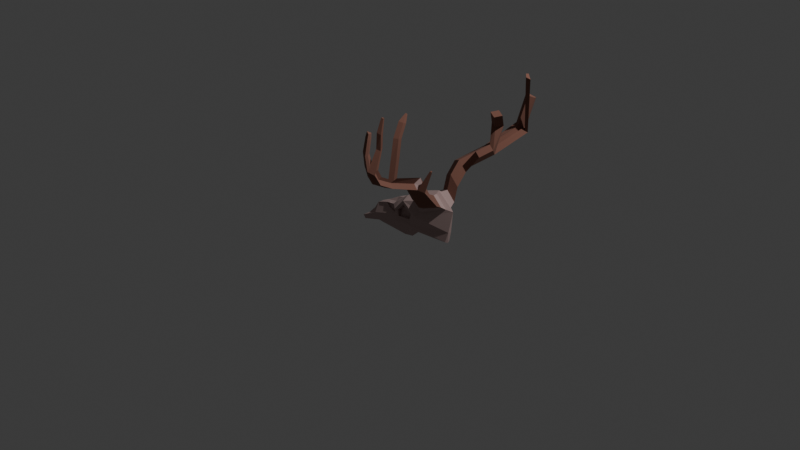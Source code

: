 # Source: deer_skull.blend  (saved by Blender 5.2.45; exported with 4.5.12 LTS)
import bpy
from mathutils import Matrix  # noqa: F401  (used for matrix-valued properties, if any)

bpy.ops.wm.read_factory_settings(use_empty=True)
scene = bpy.context.scene
scene.name = 'Scene'

# ---- collections
col_collection = bpy.data.collections.new('Collection'); scene.collection.children.link(col_collection)

# ---- materials (node trees are filled in below, after node groups)
mat_bone = bpy.data.materials.new('Bone')
mat_antler = bpy.data.materials.new('Antler')

# ---- material node trees
mat_bone.use_nodes = True; mat_bone.node_tree.nodes.clear()
_N = mat_bone.node_tree.nodes; _L = mat_bone.node_tree.links
n0 = _N.new('ShaderNodeBsdfPrincipled'); n0.name = 'Principled BSDF'; n0.location = (-200, 100)
n0.inputs[0].default_value = (0.4635, 0.3283, 0.3126, 1.0)
n0.inputs[2].default_value = 1.0
n0.inputs[10].default_value = 0.005
n1 = _N.new('ShaderNodeOutputMaterial'); n1.name = 'Material Output'; n1.location = (200, 100)
_L.new(n0.outputs[0], n1.inputs[0])
n1.is_active_output = True
mat_antler.use_nodes = True; mat_antler.node_tree.nodes.clear()
_N = mat_antler.node_tree.nodes; _L = mat_antler.node_tree.links
n0 = _N.new('ShaderNodeBsdfPrincipled'); n0.name = 'Principled BSDF'; n0.location = (-200, 100)
n0.inputs[0].default_value = (0.2284, 0.1015, 0.07323, 1.0)
n0.inputs[2].default_value = 1.0
n0.inputs[10].default_value = 0.005
n1 = _N.new('ShaderNodeOutputMaterial'); n1.name = 'Material Output'; n1.location = (200, 100)
_L.new(n0.outputs[0], n1.inputs[0])
n1.is_active_output = True

# ---- world
world_world = bpy.data.worlds.new('World'); scene.world = world_world
world_world.use_nodes = True; world_world.node_tree.nodes.clear()
_N = world_world.node_tree.nodes; _L = world_world.node_tree.links
n0 = _N.new('ShaderNodeOutputWorld'); n0.name = 'World Output'; n0.location = (200, 100)
n1 = _N.new('ShaderNodeBackground'); n1.name = 'Background'; n1.location = (-200, 100)
n1.inputs[0].default_value = (0.05088, 0.05088, 0.05088, 1.0)
_L.new(n1.outputs[0], n0.inputs[0])
n0.is_active_output = True
world_world.color = (0.05088, 0.05088, 0.05088)
world_world.sun_shadow_jitter_overblur = 0.0

# ---- cameras
cam_camera = bpy.data.cameras.new('Camera')
cam_camera.clip_end = 100.0
cam_camera.ortho_scale = 7.314

# ---- lights
light_light = bpy.data.lights.new('Light', 'POINT')
light_light.energy = 1000.0
light_light.shadow_soft_size = 0.1

# ---- meshes
me_icosphere_002 = bpy.data.meshes.new('Icosphere.002')
me_icosphere_002.from_pydata([(-0.4758, 0.0, -1.492), (1.994, -0.1611, -0.8867), (-0.5833, -0.5855, -0.5978), (-2.857, 0.0, -1.255), (-0.5833, 0.5855, -0.5978), (1.994, 0.1611, -0.8867), (-1.458, -0.4032, 0.124), (-1.458, 0.4032, 0.124), (2.032, 0.1688, 0.9184), (0.1002, 0.0, 1.23), (-0.6426, -0.3452, -1.331), (0.4087, -0.309, -0.6727), (0.1156, -0.809, -0.5844), (2.036, 0.0, -0.9733), (0.4087, 0.309, -0.6727), (-1.795, 0.0, -1.363), (-2.373, -0.3482, -1.241), (-0.6426, 0.3452, -1.331), (-2.373, 0.3482, -1.241), (0.1156, 0.809, -0.5844), (2.153, -0.09469, -0.3303), (2.153, 0.09469, -0.3303), (0.3324, -0.9155, -0.3268), (-2.879, -0.155, -0.3354), (-0.9715, -0.6205, -0.2203), (-0.9715, 0.6205, -0.2203), (-2.879, 0.155, -0.3354), (-0.6478, 0.9726, -0.3702), (0.9582, -0.8417, 0.6261), (-1.483, 0.0, 0.4002), (-0.9947, 0.7673, 0.1199), (0.9582, 0.8417, 0.6261), (0.3644, -0.7807, 1.023), (1.377, 0.1778, 1.554), (-0.5207, -0.309, 0.8878), (-0.5207, 0.309, 0.8878), (0.3644, 0.7807, 1.023), (-2.744, -0.2394, -1.295), (-3.13, -0.1618, -0.7297), (-2.744, 0.2394, -1.295), (-3.13, 0.1618, -0.7297), (-2.798, 0.0, -0.3143), (-2.84, 0.4243, -0.8287), (-2.84, -0.4243, -0.8287), (-3.952, -0.1359, -1.679), (-3.553, 0.0, -1.452), (-3.659, -0.08399, -1.217), (-3.952, 0.1359, -1.679), (-3.659, 0.08399, -1.217), (-4.002, 0.2199, -1.439), (-4.002, -0.2199, -1.439), (2.032, -0.1688, 0.9184), (1.377, -0.1778, 1.554), (-0.2312, 0.9067, 0.8641), (2.318, 0.03143, 0.8236), (0.7266, -1.024, 0.3582), (1.383, -0.03298, 1.701), (-0.2312, -0.9067, 0.8641), (1.472, 0.4749, 1.6), (1.242, 0.9428, 0.9621), (1.472, -0.4749, 1.6), (1.242, -0.9428, 0.9621), (1.974, 0.4549, 1.11), (0.7557, 0.9302, 1.233), (1.974, -0.4549, 1.11), (0.7557, -0.9302, 1.233), (-1.24, -0.5118, -0.07105), (-2.092, 0.2641, -0.03985), (-2.092, -0.2641, -0.03985), (-1.24, 0.5118, -0.07105), (-1.786, 0.3724, -0.1969), (-1.786, -0.3724, -0.1969), (-1.21, -0.4282, -0.07951), (-1.432, -0.3244, 0.113), (-2.071, 0.1914, -0.05538), (-1.432, 0.3244, 0.113), (-1.21, 0.4282, -0.07951), (-0.9397, 0.5319, -0.2275), (-1.764, -0.2951, -0.2114), (-0.9397, -0.5319, -0.2275), (-2.071, -0.1914, -0.05538), (-1.764, 0.2951, -0.2114), (-2.09, -0.2577, -0.04131), (-2.876, -0.1488, -0.3365), (-1.784, 0.3657, -0.1983), (-2.876, 0.1488, -0.3365), (-2.09, 0.2577, -0.04131), (-1.784, -0.3657, -0.1983), (0.7266, 1.024, 0.3582), (-0.9947, -0.7673, 0.1199), (0.3324, 0.9155, -0.3268), (-0.6478, -0.9726, -0.3702), (-1.743, 0.3607, 0.06005), (-1.453, 0.2116, 0.2144), (-1.071, -0.3811, 0.4506), (-1.071, 0.3811, 0.4506), (-2.493, -0.2243, -0.1727), (-1.453, -0.2116, 0.2144), (-0.4247, 0.0, 0.9478), (-1.016, 0.1545, 0.5657), (-1.016, -0.1545, 0.5657), (-2.131, 0.07135, 0.0226), (-2.846, -0.07741, -0.3269), (-2.131, -0.07135, 0.0226), (-2.846, 0.07741, -0.3269), (-2.493, 0.2243, -0.1727), (-1.743, -0.3607, 0.06005), (-1.925, -0.2103, 0.0501), (-2.502, 0.0, -0.1404), (-1.925, 0.2103, 0.0501), (-0.5991, -0.8731, -0.1061), (0.3324, -0.9155, -0.3268), (0.1355, 0.8257, -0.06805), (-0.6478, 0.9726, -0.3702), (-0.7873, -0.7155, 0.1371), (-0.9947, 0.7673, 0.1199), (0.3581, 0.9336, 0.3379), (-0.2312, 0.9067, 0.8641), (0.7266, -1.024, 0.3582), (-0.2312, -0.9067, 0.8641), (-0.257, 0.8636, 0.6561), (0.7266, 1.024, 0.3582), (-0.7873, 0.7155, 0.1371), (-0.257, -0.8636, 0.6561), (-0.9947, -0.7673, 0.1199), (0.3581, -0.9336, 0.3379), (0.3324, 0.9155, -0.3268), (-0.5991, 0.8731, -0.1061), (-0.6478, -0.9726, -0.3702), (0.1355, -0.8257, -0.06805), (0.1249, -0.5885, -0.04316), (-0.3242, -0.6076, 0.1148), (-0.6001, 0.6967, -0.1649), (-0.3242, 0.6076, 0.1148), (0.3662, -0.6779, 0.3573), (-0.7673, 0.5408, 0.09489), (-0.2405, -0.6442, 0.6586), (-0.2405, 0.6442, 0.6586), (-0.6001, -0.6967, -0.1649), (0.1249, 0.5885, -0.04316), (-0.7673, -0.5408, 0.09489), (0.3662, 0.6779, 0.3573), (1.472, 0.6878, 2.342), (1.242, 1.156, 1.704), (1.974, 0.6678, 1.852), (0.7557, 1.143, 1.975), (1.478, 1.249, 2.968), (1.242, 1.717, 2.33), (1.974, 1.229, 2.478), (0.7557, 1.704, 2.6), (2.297, 2.902, 4.459), (1.608, 1.473, 2.404), (1.723, 1.239, 2.723), (2.353, 1.585, 3.367), (2.719, 1.341, 3.441), (2.468, 1.351, 3.686), (2.104, 2.861, 3.297), (1.989, 3.095, 2.978), (2.47, 2.617, 3.371), (2.225, 2.627, 3.616), (1.503, 3.082, 3.249), (2.355, 2.851, 3.052), (2.012, 2.945, 4.652), (2.279, 3.249, 4.739), (2.567, 3.202, 4.544), (2.745, 2.276, 5.268), (2.459, 2.319, 5.461), (2.726, 2.623, 5.547), (3.014, 2.576, 5.353), (2.047, 2.978, 3.138), (1.864, 2.855, 3.433), (1.746, 3.089, 3.114), (2.165, 2.744, 3.457), (1.955, 2.916, 3.285), (2.686, 4.603, 4.123), (2.629, 4.823, 4.109), (2.504, 4.337, 4.211), (2.143, 4.645, 4.239), (2.386, 4.73, 4.154), (2.995, 4.539, 3.953), (2.744, 4.401, 4.137), (2.595, 4.463, 4.136), (3.054, 4.844, 5.711), (2.996, 5.037, 5.667), (2.871, 4.558, 5.853), (2.51, 4.851, 5.863), (2.753, 4.944, 5.765), (2.962, 4.701, 5.782), (2.658, 4.714, 4.128), (2.812, 4.65, 4.089), (2.869, 4.458, 4.017), (2.715, 4.498, 4.12), (2.763, 4.566, 4.098), (3.349, 3.948, 7.227), (3.611, 3.789, 7.032), (3.431, 3.674, 7.124), (3.28, 3.828, 7.239), (1.701, -0.9989, 1.902), (1.47, -1.467, 1.264), (2.202, -0.9789, 1.412), (0.9843, -1.454, 1.534), (1.701, -1.606, 2.96), (1.47, -2.199, 2.437), (2.202, -1.795, 2.377), (0.9843, -2.129, 2.699), (1.585, -1.903, 2.698), (1.836, -1.945, 2.457), (1.952, -1.647, 2.589), (2.409, -1.548, 3.42), (2.334, -1.611, 3.492), (2.373, -1.506, 3.498), (2.281, -4.06, 3.633), (2.182, -4.35, 3.458), (2.496, -4.133, 3.436), (1.766, -4.251, 3.668), (2.38, -3.771, 3.809), (2.231, -5.207, 4.534), (2.073, -4.011, 3.738), (1.974, -4.301, 3.563), (2.33, -3.915, 3.721), (2.152, -4.108, 3.642), (2.072, -3.846, 4.77), (2.38, -3.604, 4.841), (2.331, -3.75, 4.753), (2.151, -3.944, 4.673), (2.094, -3.669, 5.729), (2.36, -3.46, 5.669), (2.317, -3.607, 5.672), (2.163, -3.785, 5.704), (2.104, -3.34, 6.434), (2.353, -3.18, 6.307), (2.313, -3.312, 6.354), (2.166, -3.46, 6.441), (2.194, -3.063, 6.728), (2.269, -3.014, 6.692), (2.257, -3.052, 6.707), (2.214, -3.096, 6.733), (2.182, -5.092, 3.861), (2.496, -4.874, 3.84), (1.974, -5.043, 3.966), (2.33, -4.659, 4.123), (2.281, -4.808, 4.033), (1.766, -4.994, 4.071), (2.073, -4.753, 4.141), (2.152, -4.852, 4.044), (2.182, -5.376, 4.542), (2.496, -5.208, 4.403), (1.974, -5.277, 4.602), (2.33, -4.868, 4.519), (2.281, -5.038, 4.527), (1.766, -5.177, 4.662), (2.073, -4.938, 4.587), (2.152, -5.073, 4.56), (2.249, -4.771, 5.502), (2.219, -4.872, 5.501), (2.392, -4.765, 5.434), (2.306, -4.575, 5.498), (2.278, -4.671, 5.501), (2.208, -4.694, 5.517), (2.24, -4.726, 6.239), (2.208, -4.818, 6.27), (2.385, -4.735, 6.175), (2.304, -4.537, 6.174), (2.272, -4.631, 6.207), (2.203, -4.65, 6.229), (2.264, -4.534, 6.916), (2.25, -4.581, 6.935), (2.344, -4.547, 6.879), (2.294, -4.44, 6.878), (2.279, -4.487, 6.897), (2.241, -4.493, 6.91), (2.191, -5.345, 5.296), (2.154, -5.474, 5.302), (1.995, -5.398, 5.348), (1.836, -5.322, 5.393), (2.07, -5.14, 5.336), (2.131, -5.242, 5.316), (2.181, -5.207, 6.007), (2.146, -5.323, 6.032), (2.001, -5.247, 6.062), (1.855, -5.172, 6.091), (2.07, -5.016, 6.011), (2.125, -5.111, 6.009), (2.153, -5.149, 6.272), (2.126, -5.237, 6.292), (2.015, -5.18, 6.314), (1.905, -5.122, 6.336), (2.068, -5.003, 6.275), (2.11, -5.076, 6.274)], [], [(0, 11, 10), (1, 11, 13), (0, 10, 15), (0, 15, 17), (0, 17, 14), (1, 13, 20), (2, 12, 91), (38, 40, 48, 46), (4, 18, 25), (5, 19, 90), (1, 20, 22), (2, 91, 24), (39, 3, 45, 47), (4, 25, 27), (5, 90, 21), (6, 89, 34, 94), (7, 93, 95), (36, 33, 58, 63), (56, 53, 9), (28, 51, 64, 61), (53, 35, 9), (53, 30, 35), (30, 7, 95, 35), (35, 98, 34, 9), (35, 99, 98), (29, 97, 100), (34, 57, 9), (34, 89, 57), (57, 56, 9), (52, 32, 65, 60), (33, 8, 62, 58), (21, 88, 54), (21, 90, 88), (27, 25, 30), (25, 69, 7, 30), (109, 93, 7, 92), (108, 102, 23, 103), (107, 106, 6, 97), (24, 89, 6, 66), (24, 91, 89), (22, 20, 55), (20, 54, 55), (90, 19, 27), (19, 4, 27), (25, 70, 81, 77), (25, 18, 42, 26, 70), (18, 39, 42), (23, 71, 87, 83), (23, 43, 16, 24, 71), (16, 2, 24), (91, 12, 22), (12, 1, 22), (20, 21, 54), (20, 13, 21), (13, 5, 21), (14, 19, 5), (14, 17, 19), (17, 4, 19), (17, 18, 4), (17, 15, 18), (15, 3, 39, 18), (15, 16, 37, 3), (15, 10, 16), (10, 2, 16), (13, 14, 5), (13, 11, 14), (11, 0, 14), (10, 12, 2), (10, 11, 12), (11, 1, 12), (42, 40, 26), (43, 38, 46, 50), (37, 43, 50, 44), (40, 41, 104, 26), (40, 38, 41), (38, 23, 102, 41), (38, 43, 23), (42, 39, 47, 49), (37, 16, 43), (45, 44, 46), (45, 46, 48), (49, 47, 48), (47, 45, 48), (46, 44, 50), (3, 37, 44, 45), (40, 42, 49, 48), (31, 8, 54, 88), (8, 33, 56, 54), (33, 36, 53, 56), (36, 31, 88, 53), (51, 28, 55, 54), (52, 51, 54, 56), (32, 52, 56, 57), (28, 32, 57, 55), (62, 59, 143, 144), (63, 58, 142, 145), (61, 64, 199, 198), (60, 65, 200, 197), (32, 28, 61, 65), (8, 31, 59, 62), (51, 52, 60, 64), (31, 36, 63, 59), (68, 71, 78, 80), (24, 66, 72, 79), (69, 25, 77, 76), (7, 69, 76, 75), (66, 6, 73, 72), (68, 96, 23, 83, 82), (77, 81, 76), (80, 72, 73), (80, 78, 72), (78, 79, 72), (76, 74, 75), (76, 81, 74), (70, 67, 74, 81), (67, 92, 7, 75, 74), (6, 106, 68, 80, 73), (71, 24, 79, 78), (83, 87, 82), (84, 85, 86), (26, 105, 67, 86, 85), (70, 26, 85, 84), (67, 70, 84, 86), (71, 68, 82, 87), (103, 107, 97, 29), (23, 96, 107, 103), (96, 68, 106, 107), (101, 108, 103, 29), (26, 104, 108, 101), (104, 41, 102, 108), (105, 109, 92, 67), (26, 101, 109, 105), (101, 29, 93, 109), (100, 94, 34), (100, 97, 94), (97, 6, 94), (98, 100, 34), (98, 99, 100), (99, 29, 100), (95, 99, 35), (95, 93, 99), (93, 29, 99), (116, 112, 139, 141), (129, 125, 134, 130), (120, 116, 141, 137), (125, 123, 136, 134), (114, 110, 138, 140), (110, 129, 130, 138), (123, 114, 140, 136), (127, 122, 135, 132), (112, 127, 132, 139), (122, 120, 137, 135), (116, 120, 117, 121), (120, 122, 115, 117), (114, 123, 119, 124), (123, 125, 118, 119), (112, 116, 121, 126), (122, 127, 113, 115), (110, 114, 124, 128), (125, 129, 111, 118), (127, 112, 126, 113), (129, 110, 128, 111), (131, 134, 136), (133, 135, 137), (141, 133, 137), (140, 131, 136), (139, 133, 141), (132, 135, 133), (138, 131, 140), (130, 134, 131), (139, 132, 133), (138, 130, 131), (142, 144, 148, 152, 146), (143, 145, 149, 147), (59, 63, 145, 143), (58, 62, 144, 142), (151, 152, 155, 153), (147, 149, 160, 171, 157), (145, 142, 146, 149), (144, 143, 147, 151, 148), (152, 151, 161, 158), (149, 146, 159, 170, 160), (151, 147, 157, 161), (154, 153, 155), (152, 148, 154, 155), (148, 151, 153, 154), (173, 169, 174, 181), (159, 158, 150, 162), (158, 161, 164, 150), (160, 170, 176, 177), (146, 152, 158, 159), (164, 163, 167, 168), (163, 162, 166, 167), (161, 156, 163, 164), (156, 172, 159, 162, 163), (165, 167, 166), (165, 168, 167), (162, 150, 165, 166), (150, 164, 168, 165), (169, 156, 180, 191, 174), (159, 172, 173, 170), (172, 156, 169, 173), (176, 181, 187, 184), (192, 188, 174, 191), (177, 176, 184, 185), (161, 157, 175, 189, 179), (157, 171, 178, 175), (170, 173, 181, 176), (156, 161, 179, 190, 180), (171, 160, 177, 178), (187, 182, 183, 186), (184, 187, 186, 185), (178, 177, 185, 186), (175, 178, 186, 183), (174, 188, 175, 183, 182), (181, 174, 182, 187), (190, 192, 191, 180), (189, 192, 196, 193), (189, 175, 188, 192), (194, 193, 196, 195), (179, 189, 193, 194), (192, 190, 195, 196), (190, 179, 194, 195), (198, 199, 203, 206, 202), (197, 200, 204, 201), (65, 61, 198, 200), (64, 60, 197, 199), (201, 204, 214, 217, 215), (204, 202, 212, 218, 214), (200, 198, 202, 204), (199, 197, 201, 207, 203), (205, 207, 201), (205, 206, 207), (207, 206, 209, 210), (209, 208, 210), (203, 207, 210, 208), (206, 203, 208, 209), (213, 211, 241, 238), (220, 217, 243, 244), (206, 205, 211, 213), (202, 206, 213, 212), (205, 201, 215, 219, 211), (215, 217, 221, 222), (217, 214, 242, 243), (211, 219, 240, 241), (224, 223, 227, 228), (219, 215, 222, 223), (217, 220, 224, 221), (220, 219, 223, 224), (225, 228, 232, 229), (222, 221, 225, 226), (221, 224, 228, 225), (223, 222, 226, 227), (231, 230, 234, 235), (227, 226, 230, 231), (228, 227, 231, 232), (226, 225, 229, 230), (233, 236, 235, 234), (232, 231, 235, 236), (230, 229, 233, 234), (229, 232, 236, 233), (237, 238, 246, 245), (241, 240, 248, 249), (242, 239, 247, 250), (239, 237, 245, 247), (219, 220, 244, 240), (218, 212, 237, 239), (214, 218, 239, 242), (212, 213, 238, 237), (252, 216, 253, 258), (246, 249, 257, 255), (247, 245, 272, 273), (251, 250, 274, 275), (244, 243, 251, 252), (240, 244, 252, 248), (243, 242, 250, 251), (238, 241, 249, 246), (258, 253, 259, 264), (254, 255, 261, 260), (216, 245, 254, 253), (249, 248, 256, 257), (245, 246, 255, 254), (248, 252, 258, 256), (262, 264, 270, 268), (259, 260, 266, 265), (257, 256, 262, 263), (253, 254, 260, 259), (256, 258, 264, 262), (255, 257, 263, 261), (270, 265, 269, 268), (266, 267, 269, 265), (261, 263, 269, 267), (260, 261, 267, 266), (264, 259, 265, 270), (263, 262, 268, 269), (274, 273, 279, 280), (276, 275, 281, 282), (216, 252, 276, 271), (245, 216, 271, 272), (250, 247, 273, 274), (252, 251, 275, 276), (281, 280, 286, 287), (277, 282, 288, 283), (273, 272, 278, 279), (271, 276, 282, 277), (275, 274, 280, 281), (272, 271, 277, 278), (286, 285, 288, 287), (285, 284, 283, 288), (278, 277, 283, 284), (282, 281, 287, 288), (280, 279, 285, 286), (279, 278, 284, 285)])
me_icosphere_002.polygons.foreach_set('material_index', [0, 0, 0, 0, 0, 0, 0, 0, 0, 0, 0, 0, 0, 0, 0, 0, 0, 0, 0, 0, 0, 0, 0, 0, 0, 0, 0, 0, 0, 0, 0, 0, 0, 0, 0, 0, 0, 0, 0, 0, 0, 0, 0, 0, 0, 0, 0, 0, 0, 0, 0, 0, 0, 0, 0, 0, 0, 0, 0, 0, 0, 0, 0, 0, 0, 0, 0, 0, 0, 0, 0, 0, 0, 0, 0, 0, 0, 0, 0, 0, 0, 0, 0, 0, 0, 0, 0, 0, 0, 0, 0, 0, 0, 0, 1, 1, 1, 1, 0, 0, 0, 0, 0, 0, 0, 0, 0, 0, 0, 0, 0, 0, 0, 0, 0, 0, 0, 0, 0, 0, 0, 0, 0, 0, 0, 0, 0, 0, 0, 0, 0, 0, 0, 0, 0, 0, 0, 0, 0, 0, 0, 0, 0, 0, 0, 0, 0, 0, 0, 0, 0, 0, 0, 0, 0, 0, 0, 0, 0, 0, 0, 0, 0, 0, 0, 0, 0, 0, 0, 0, 0, 0, 1, 1, 1, 1, 1, 1, 1, 1, 1, 1, 1, 1, 1, 1, 1, 1, 1, 1, 1, 1, 1, 1, 1, 1, 1, 1, 1, 1, 1, 1, 1, 1, 1, 1, 1, 1, 1, 1, 1, 1, 1, 1, 1, 1, 1, 1, 1, 1, 1, 1, 1, 1, 1, 1, 1, 1, 1, 1, 1, 0, 0, 1, 1, 1, 1, 1, 1, 1, 1, 1, 1, 1, 1, 1, 1, 1, 1, 1, 1, 1, 1, 1, 1, 1, 1, 1, 1, 1, 1, 1, 1, 1, 1, 1, 1, 1, 1, 1, 1, 1, 1, 1, 1, 1, 1, 1, 1, 1, 1, 1, 1, 1, 1, 1, 1, 1, 1, 1, 1, 1, 1, 1, 1, 1, 1, 1, 1, 1, 1, 1, 1, 1, 1, 1, 1, 1, 1, 1, 1, 1, 1])
_uv = me_icosphere_002.uv_layers.new(name='UVMap')
_uv.uv.foreach_set('vector', [0.1818, 0.0, 0.2273, 0.07873, 0.1364, 0.07873, 0.2727, 0.1575, 0.3182, 0.07873, 0.3636, 0.1575, 0.9091, 0.0, 0.9545, 0.07873, 0.8636, 0.07873, 0.7273, 0.0, 0.7727, 0.07873, 0.6818, 0.07873, 0.5455, 0.0, 0.5909, 0.07873, 0.5, 0.07873, 0.2727, 0.1575, 0.3636, 0.1575, 0.3182, 0.2362, 0.09091, 0.1575, 0.1818, 0.1575, 0.1364, 0.2362, 0.8409, 0.1968, 0.7955, 0.1968, 0.7955, 0.1968, 0.8409, 0.1968, 0.6364, 0.1575, 0.7273, 0.1575, 0.6818, 0.2362, 0.4545, 0.1575, 0.5455, 0.1575, 0.5, 0.2362, 0.2727, 0.1575, 0.3182, 0.2362, 0.2273, 0.2362, 0.09091, 0.1575, 0.1364, 0.2362, 0.04546, 0.2362, 0.7727, 0.1575, 0.8182, 0.1575, 0.8182, 0.1575, 0.7727, 0.1575, 0.6364, 0.1575, 0.6818, 0.2362, 0.5909, 0.2362, 0.4545, 0.1575, 0.5, 0.2362, 0.4091, 0.2362, 0.0, 0.3149, 0.09091, 0.3149, 0.04546, 0.3937, 0.02273, 0.3543, 0.7273, 0.3149, 0.7727, 0.3149, 0.75, 0.3543, 0.481, 0.3812, 0.415, 0.3812, 0.415, 0.3812, 0.481, 0.3812, 0.4091, 0.3937, 0.5, 0.3937, 0.4545, 0.4724, 0.2786, 0.3253, 0.3445, 0.3253, 0.3445, 0.3253, 0.2786, 0.3253, 0.5909, 0.3937, 0.6818, 0.3937, 0.6364, 0.4724, 0.5909, 0.3937, 0.6364, 0.3149, 0.6818, 0.3937, 0.6364, 0.3149, 0.7273, 0.3149, 0.7045, 0.3543, 0.6818, 0.3937, 0.7727, 0.3937, 0.8182, 0.3937, 0.8636, 0.3937, 0.8182, 0.4724, 0.7727, 0.3937, 0.7955, 0.3543, 0.8182, 0.3937, 0.8182, 0.3149, 0.8636, 0.3149, 0.8409, 0.3543, 0.04546, 0.3937, 0.1364, 0.3937, 0.09091, 0.4724, 0.04546, 0.3937, 0.09091, 0.3149, 0.1364, 0.3937, 0.2273, 0.3937, 0.3182, 0.3937, 0.2727, 0.4724, 0.3122, 0.3812, 0.2463, 0.3812, 0.2463, 0.3812, 0.3122, 0.3812, 0.415, 0.3812, 0.3828, 0.3253, 0.3828, 0.3253, 0.415, 0.3812, 0.4091, 0.2362, 0.4545, 0.3149, 0.3636, 0.3149, 0.4091, 0.2362, 0.5, 0.2362, 0.4545, 0.3149, 0.5909, 0.2362, 0.6818, 0.2362, 0.6364, 0.3149, 0.6818, 0.2362, 0.7045, 0.2756, 0.7273, 0.3149, 0.6364, 0.3149, 0.767, 0.2854, 0.7727, 0.3149, 0.7273, 0.3149, 0.7386, 0.2952, 0.8182, 0.2559, 0.8409, 0.2362, 0.8636, 0.2362, 0.8409, 0.2756, 0.8693, 0.2854, 0.8977, 0.2952, 0.9091, 0.3149, 0.8636, 0.3149, 0.04546, 0.2362, 0.09091, 0.3149, 0.0, 0.3149, 0.02273, 0.2756, 0.04546, 0.2362, 0.1364, 0.2362, 0.09091, 0.3149, 0.2273, 0.2362, 0.3182, 0.2362, 0.2727, 0.3149, 0.3182, 0.2362, 0.3636, 0.3149, 0.2727, 0.3149, 0.5, 0.2362, 0.5455, 0.1575, 0.5909, 0.2362, 0.5455, 0.1575, 0.6364, 0.1575, 0.5909, 0.2362, 0.6818, 0.2362, 0.7273, 0.2362, 0.7273, 0.2362, 0.6818, 0.2362, 0.6818, 0.2362, 0.7273, 0.1575, 0.75, 0.1968, 0.7727, 0.2362, 0.7273, 0.2362, 0.7273, 0.1575, 0.7727, 0.1575, 0.75, 0.1968, 0.8636, 0.2362, 0.9091, 0.2362, 0.9091, 0.2362, 0.8636, 0.2362, 0.8636, 0.2362, 0.8864, 0.1968, 0.9091, 0.1575, 0.9545, 0.2362, 0.9091, 0.2362, 0.9091, 0.1575, 1.0, 0.1575, 0.9545, 0.2362, 0.1364, 0.2362, 0.1818, 0.1575, 0.2273, 0.2362, 0.1818, 0.1575, 0.2727, 0.1575, 0.2273, 0.2362, 0.3182, 0.2362, 0.4091, 0.2362, 0.3636, 0.3149, 0.3182, 0.2362, 0.3636, 0.1575, 0.4091, 0.2362, 0.3636, 0.1575, 0.4545, 0.1575, 0.4091, 0.2362, 0.5, 0.07873, 0.5455, 0.1575, 0.4545, 0.1575, 0.5, 0.07873, 0.5909, 0.07873, 0.5455, 0.1575, 0.5909, 0.07873, 0.6364, 0.1575, 0.5455, 0.1575, 0.6818, 0.07873, 0.7273, 0.1575, 0.6364, 0.1575, 0.6818, 0.07873, 0.7727, 0.07873, 0.7273, 0.1575, 0.7727, 0.07873, 0.8182, 0.1575, 0.7727, 0.1575, 0.7273, 0.1575, 0.8636, 0.07873, 0.9091, 0.1575, 0.8636, 0.1575, 0.8182, 0.1575, 0.8636, 0.07873, 0.9545, 0.07873, 0.9091, 0.1575, 0.9545, 0.07873, 1.0, 0.1575, 0.9091, 0.1575, 0.3636, 0.1575, 0.4091, 0.07873, 0.4545, 0.1575, 0.3636, 0.1575, 0.3182, 0.07873, 0.4091, 0.07873, 0.3182, 0.07873, 0.3636, 0.0, 0.4091, 0.07873, 0.1364, 0.07873, 0.1818, 0.1575, 0.09091, 0.1575, 0.1364, 0.07873, 0.2273, 0.07873, 0.1818, 0.1575, 0.2273, 0.07873, 0.2727, 0.1575, 0.1818, 0.1575, 0.75, 0.1968, 0.7955, 0.1968, 0.7727, 0.2362, 0.8864, 0.1968, 0.8409, 0.1968, 0.8409, 0.1968, 0.8864, 0.1968, 0.8636, 0.1575, 0.8864, 0.1968, 0.8864, 0.1968, 0.8636, 0.1575, 0.7955, 0.1968, 0.8182, 0.2362, 0.7955, 0.2362, 0.7727, 0.2362, 0.7955, 0.1968, 0.8409, 0.1968, 0.8182, 0.2362, 0.8409, 0.1968, 0.8636, 0.2362, 0.8409, 0.2362, 0.8182, 0.2362, 0.8409, 0.1968, 0.8864, 0.1968, 0.8636, 0.2362, 0.75, 0.1968, 0.7727, 0.1575, 0.7727, 0.1575, 0.75, 0.1968, 0.8636, 0.1575, 0.9091, 0.1575, 0.8864, 0.1968, 0.8182, 0.1575, 0.8636, 0.1575, 0.8409, 0.1968, 0.8182, 0.1575, 0.8409, 0.1968, 0.7955, 0.1968, 0.75, 0.1968, 0.7727, 0.1575, 0.7955, 0.1968, 0.7727, 0.1575, 0.8182, 0.1575, 0.7955, 0.1968, 0.8409, 0.1968, 0.8636, 0.1575, 0.8864, 0.1968, 0.8182, 0.1575, 0.8636, 0.1575, 0.8636, 0.1575, 0.8182, 0.1575, 0.7955, 0.1968, 0.75, 0.1968, 0.75, 0.1968, 0.7955, 0.1968, 0.4487, 0.3253, 0.3828, 0.3253, 0.3636, 0.3149, 0.4545, 0.3149, 0.3828, 0.3253, 0.415, 0.3812, 0.4091, 0.3937, 0.3636, 0.3149, 0.415, 0.3812, 0.481, 0.3812, 0.5, 0.3937, 0.4091, 0.3937, 0.481, 0.3812, 0.4487, 0.3253, 0.4545, 0.3149, 0.5, 0.3937, 0.3445, 0.3253, 0.2786, 0.3253, 0.2727, 0.3149, 0.3636, 0.3149, 0.3122, 0.3812, 0.3445, 0.3253, 0.3636, 0.3149, 0.3182, 0.3937, 0.2463, 0.3812, 0.3122, 0.3812, 0.3182, 0.3937, 0.2273, 0.3937, 0.2786, 0.3253, 0.2463, 0.3812, 0.2273, 0.3937, 0.2727, 0.3149, 0.3828, 0.3253, 0.4487, 0.3253, 0.4487, 0.3253, 0.3828, 0.3253, 0.481, 0.3812, 0.415, 0.3812, 0.415, 0.3812, 0.481, 0.3812, 0.2786, 0.3253, 0.3445, 0.3253, 0.3445, 0.3253, 0.2786, 0.3253, 0.3122, 0.3812, 0.2463, 0.3812, 0.2463, 0.3812, 0.3122, 0.3812, 0.2463, 0.3812, 0.2786, 0.3253, 0.2786, 0.3253, 0.2463, 0.3812, 0.3828, 0.3253, 0.4487, 0.3253, 0.4487, 0.3253, 0.3828, 0.3253, 0.3445, 0.3253, 0.3122, 0.3812, 0.3122, 0.3812, 0.3445, 0.3253, 0.4487, 0.3253, 0.481, 0.3812, 0.481, 0.3812, 0.4487, 0.3253, 0.8864, 0.2756, 0.9091, 0.2362, 0.9091, 0.2362, 0.8864, 0.2756, 0.04546, 0.2362, 0.02273, 0.2756, 0.02273, 0.2756, 0.04546, 0.2362, 0.7045, 0.2756, 0.6818, 0.2362, 0.6818, 0.2362, 0.7045, 0.2756, 0.7273, 0.3149, 0.7045, 0.2756, 0.7045, 0.2756, 0.7273, 0.3149, 0.02273, 0.2756, 0.0, 0.3149, 0.0, 0.3149, 0.02273, 0.2756, 0.8864, 0.2756, 0.875, 0.2559, 0.8636, 0.2362, 0.8636, 0.2362, 0.8864, 0.2756, 0.6818, 0.2362, 0.7273, 0.2362, 0.7045, 0.2756, 0.8864, 0.2756, 0.9318, 0.2756, 0.9091, 0.3149, 0.8864, 0.2756, 0.9091, 0.2362, 0.9318, 0.2756, 0.9091, 0.2362, 0.9545, 0.2362, 0.9318, 0.2756, 0.7045, 0.2756, 0.75, 0.2756, 0.7273, 0.3149, 0.7045, 0.2756, 0.7273, 0.2362, 0.75, 0.2756, 0.7273, 0.2362, 0.75, 0.2756, 0.75, 0.2756, 0.7273, 0.2362, 0.75, 0.2756, 0.7386, 0.2952, 0.7273, 0.3149, 0.7273, 0.3149, 0.75, 0.2756, 0.9091, 0.3149, 0.8977, 0.2952, 0.8864, 0.2756, 0.8864, 0.2756, 0.9091, 0.3149, 0.9091, 0.2362, 0.9545, 0.2362, 0.9545, 0.2362, 0.9091, 0.2362, 0.8636, 0.2362, 0.9091, 0.2362, 0.8864, 0.2756, 0.7273, 0.2362, 0.7727, 0.2362, 0.75, 0.2756, 0.7727, 0.2362, 0.7614, 0.2559, 0.75, 0.2756, 0.75, 0.2756, 0.7727, 0.2362, 0.7273, 0.2362, 0.7727, 0.2362, 0.7727, 0.2362, 0.7273, 0.2362, 0.75, 0.2756, 0.7273, 0.2362, 0.7273, 0.2362, 0.75, 0.2756, 0.9091, 0.2362, 0.8864, 0.2756, 0.8864, 0.2756, 0.9091, 0.2362, 0.8409, 0.2756, 0.8693, 0.2854, 0.8636, 0.3149, 0.8182, 0.3149, 0.8636, 0.2362, 0.875, 0.2559, 0.8693, 0.2854, 0.8409, 0.2756, 0.875, 0.2559, 0.8864, 0.2756, 0.8977, 0.2952, 0.8693, 0.2854, 0.7955, 0.2756, 0.8182, 0.2559, 0.8409, 0.2756, 0.8182, 0.3149, 0.7727, 0.2362, 0.7955, 0.2362, 0.8182, 0.2559, 0.7955, 0.2756, 0.7955, 0.2362, 0.8182, 0.2362, 0.8409, 0.2362, 0.8182, 0.2559, 0.7614, 0.2559, 0.767, 0.2854, 0.7386, 0.2952, 0.75, 0.2756, 0.7727, 0.2362, 0.7955, 0.2756, 0.767, 0.2854, 0.7614, 0.2559, 0.7955, 0.2756, 0.8182, 0.3149, 0.7727, 0.3149, 0.767, 0.2854, 0.8409, 0.3543, 0.8864, 0.3543, 0.8636, 0.3937, 0.8409, 0.3543, 0.8636, 0.3149, 0.8864, 0.3543, 0.8636, 0.3149, 0.9091, 0.3149, 0.8864, 0.3543, 0.8182, 0.3937, 0.8409, 0.3543, 0.8636, 0.3937, 0.8182, 0.3937, 0.7955, 0.3543, 0.8409, 0.3543, 0.7955, 0.3543, 0.8182, 0.3149, 0.8409, 0.3543, 0.75, 0.3543, 0.7955, 0.3543, 0.7727, 0.3937, 0.75, 0.3543, 0.7727, 0.3149, 0.7955, 0.3543, 0.7727, 0.3149, 0.8182, 0.3149, 0.7955, 0.3543, 0.4822, 0.3152, 0.5083, 0.2746, 0.5083, 0.2746, 0.4822, 0.3152, 0.219, 0.2746, 0.2451, 0.3152, 0.2451, 0.3152, 0.219, 0.2746, 0.5116, 0.366, 0.4822, 0.3152, 0.4822, 0.3152, 0.5116, 0.366, 0.2451, 0.3152, 0.2157, 0.366, 0.2157, 0.366, 0.2451, 0.3152, 0.1248, 0.3146, 0.1512, 0.2746, 0.1512, 0.2746, 0.1248, 0.3146, 0.1512, 0.2746, 0.219, 0.2746, 0.219, 0.2746, 0.1512, 0.2746, 0.157, 0.3678, 0.1248, 0.3146, 0.1248, 0.3146, 0.157, 0.3678, 0.5761, 0.2746, 0.6025, 0.3146, 0.6025, 0.3146, 0.5761, 0.2746, 0.5083, 0.2746, 0.5761, 0.2746, 0.5761, 0.2746, 0.5083, 0.2746, 0.6025, 0.3146, 0.5702, 0.3678, 0.5702, 0.3678, 0.6025, 0.3146, 0.4822, 0.3152, 0.5116, 0.366, 0.5, 0.3937, 0.4545, 0.3149, 0.5702, 0.3678, 0.6025, 0.3146, 0.6364, 0.3149, 0.5909, 0.3937, 0.1248, 0.3146, 0.157, 0.3678, 0.1364, 0.3937, 0.09091, 0.3149, 0.2157, 0.366, 0.2451, 0.3152, 0.2727, 0.3149, 0.2273, 0.3937, 0.5083, 0.2746, 0.4822, 0.3152, 0.4545, 0.3149, 0.5, 0.2362, 0.6025, 0.3146, 0.5761, 0.2746, 0.5909, 0.2362, 0.6364, 0.3149, 0.1512, 0.2746, 0.1248, 0.3146, 0.09091, 0.3149, 0.1364, 0.2362, 0.2451, 0.3152, 0.219, 0.2746, 0.2273, 0.2362, 0.2727, 0.3149, 0.5761, 0.2746, 0.5083, 0.2746, 0.5, 0.2362, 0.5909, 0.2362, 0.219, 0.2746, 0.1512, 0.2746, 0.1364, 0.2362, 0.2273, 0.2362, 0.1818, 0.3149, 0.2451, 0.3152, 0.2157, 0.366, 0.5455, 0.3149, 0.6025, 0.3146, 0.5702, 0.3678, 0.4822, 0.3152, 0.5455, 0.3149, 0.5116, 0.366, 0.1248, 0.3146, 0.1818, 0.3149, 0.157, 0.3678, 0.5083, 0.2746, 0.5455, 0.3149, 0.4822, 0.3152, 0.5761, 0.2746, 0.6025, 0.3146, 0.5455, 0.3149, 0.1512, 0.2746, 0.1818, 0.3149, 0.1248, 0.3146, 0.219, 0.2746, 0.2451, 0.3152, 0.1818, 0.3149, 0.5083, 0.2746, 0.5761, 0.2746, 0.5455, 0.3149, 0.1512, 0.2746, 0.219, 0.2746, 0.1818, 0.3149, 0.415, 0.3812, 0.3828, 0.3253, 0.3828, 0.3253, 0.3989, 0.3533, 0.415, 0.3812, 0.4487, 0.3253, 0.481, 0.3812, 0.481, 0.3812, 0.4487, 0.3253, 0.4487, 0.3253, 0.481, 0.3812, 0.481, 0.3812, 0.4487, 0.3253, 0.415, 0.3812, 0.3828, 0.3253, 0.3828, 0.3253, 0.415, 0.3812, 0.4158, 0.3253, 0.3989, 0.3533, 0.3989, 0.3533, 0.4158, 0.3253, 0.4487, 0.3253, 0.481, 0.3812, 0.481, 0.3812, 0.4648, 0.3532, 0.4487, 0.3253, 0.481, 0.3812, 0.415, 0.3812, 0.415, 0.3812, 0.481, 0.3812, 0.3828, 0.3253, 0.4487, 0.3253, 0.4487, 0.3253, 0.4158, 0.3253, 0.3828, 0.3253, 0.3989, 0.3533, 0.4158, 0.3253, 0.4158, 0.3253, 0.3989, 0.3533, 0.481, 0.3812, 0.415, 0.3812, 0.415, 0.3812, 0.448, 0.3812, 0.481, 0.3812, 0.4158, 0.3253, 0.4487, 0.3253, 0.4487, 0.3253, 0.4158, 0.3253, 0.3828, 0.3253, 0.4158, 0.3253, 0.3989, 0.3533, 0.3989, 0.3533, 0.3828, 0.3253, 0.3828, 0.3253, 0.3989, 0.3533, 0.3828, 0.3253, 0.4158, 0.3253, 0.4158, 0.3253, 0.3828, 0.3253, 0.4442, 0.3602, 0.4403, 0.3393, 0.4403, 0.3393, 0.4442, 0.3602, 0.415, 0.3812, 0.3989, 0.3533, 0.3989, 0.3533, 0.415, 0.3812, 0.3989, 0.3533, 0.4158, 0.3253, 0.4158, 0.3253, 0.3989, 0.3533, 0.481, 0.3812, 0.448, 0.3812, 0.448, 0.3812, 0.481, 0.3812, 0.415, 0.3812, 0.3989, 0.3533, 0.3989, 0.3533, 0.415, 0.3812, 0.4158, 0.3253, 0.4319, 0.3532, 0.4319, 0.3532, 0.4158, 0.3253, 0.4319, 0.3532, 0.415, 0.3812, 0.415, 0.3812, 0.4319, 0.3532, 0.4158, 0.3253, 0.4319, 0.3532, 0.4319, 0.3532, 0.4158, 0.3253, 0.4319, 0.3532, 0.4235, 0.3672, 0.415, 0.3812, 0.415, 0.3812, 0.4319, 0.3532, 0.3989, 0.3533, 0.4319, 0.3532, 0.415, 0.3812, 0.3989, 0.3533, 0.4158, 0.3253, 0.4319, 0.3532, 0.415, 0.3812, 0.3989, 0.3533, 0.3989, 0.3533, 0.415, 0.3812, 0.3989, 0.3533, 0.4158, 0.3253, 0.4158, 0.3253, 0.3989, 0.3533, 0.4403, 0.3393, 0.4319, 0.3532, 0.4319, 0.3532, 0.4361, 0.3463, 0.4403, 0.3393, 0.415, 0.3812, 0.4235, 0.3672, 0.4442, 0.3602, 0.448, 0.3812, 0.4235, 0.3672, 0.4319, 0.3532, 0.4403, 0.3393, 0.4442, 0.3602, 0.448, 0.3812, 0.4442, 0.3602, 0.4442, 0.3602, 0.448, 0.3812, 0.4342, 0.3358, 0.4445, 0.3323, 0.4403, 0.3393, 0.4361, 0.3463, 0.481, 0.3812, 0.448, 0.3812, 0.448, 0.3812, 0.481, 0.3812, 0.4158, 0.3253, 0.4487, 0.3253, 0.4487, 0.3253, 0.4322, 0.3253, 0.4158, 0.3253, 0.4487, 0.3253, 0.4648, 0.3532, 0.4648, 0.3532, 0.4487, 0.3253, 0.448, 0.3812, 0.4442, 0.3602, 0.4442, 0.3602, 0.448, 0.3812, 0.4319, 0.3532, 0.4158, 0.3253, 0.4158, 0.3253, 0.4238, 0.3393, 0.4319, 0.3532, 0.4648, 0.3532, 0.481, 0.3812, 0.481, 0.3812, 0.4648, 0.3532, 0.4442, 0.3602, 0.4403, 0.3393, 0.4487, 0.3253, 0.4648, 0.3532, 0.448, 0.3812, 0.4442, 0.3602, 0.4648, 0.3532, 0.481, 0.3812, 0.4648, 0.3532, 0.481, 0.3812, 0.481, 0.3812, 0.4648, 0.3532, 0.4487, 0.3253, 0.4648, 0.3532, 0.4648, 0.3532, 0.4487, 0.3253, 0.4403, 0.3393, 0.4445, 0.3323, 0.4487, 0.3253, 0.4487, 0.3253, 0.4403, 0.3393, 0.4442, 0.3602, 0.4403, 0.3393, 0.4403, 0.3393, 0.4442, 0.3602, 0.4238, 0.3393, 0.4342, 0.3358, 0.4361, 0.3463, 0.4319, 0.3532, 0.4322, 0.3253, 0.4342, 0.3358, 0.4342, 0.3358, 0.4322, 0.3253, 0.4322, 0.3253, 0.4487, 0.3253, 0.4445, 0.3323, 0.4342, 0.3358, 0.4158, 0.3253, 0.4322, 0.3253, 0.4342, 0.3358, 0.4238, 0.3393, 0.4158, 0.3253, 0.4322, 0.3253, 0.4322, 0.3253, 0.4158, 0.3253, 0.4342, 0.3358, 0.4238, 0.3393, 0.4238, 0.3393, 0.4342, 0.3358, 0.4238, 0.3393, 0.4158, 0.3253, 0.4158, 0.3253, 0.4238, 0.3393, 0.2786, 0.3253, 0.3445, 0.3253, 0.3445, 0.3253, 0.3115, 0.3253, 0.2786, 0.3253, 0.3122, 0.3812, 0.2463, 0.3812, 0.2463, 0.3812, 0.3122, 0.3812, 0.2463, 0.3812, 0.2786, 0.3253, 0.2786, 0.3253, 0.2463, 0.3812, 0.3445, 0.3253, 0.3122, 0.3812, 0.3122, 0.3812, 0.3445, 0.3253, 0.3122, 0.3812, 0.2463, 0.3812, 0.2463, 0.3812, 0.2793, 0.3812, 0.3122, 0.3812, 0.2463, 0.3812, 0.2786, 0.3253, 0.2786, 0.3253, 0.2624, 0.3532, 0.2463, 0.3812, 0.2463, 0.3812, 0.2786, 0.3253, 0.2786, 0.3253, 0.2463, 0.3812, 0.3445, 0.3253, 0.3122, 0.3812, 0.3122, 0.3812, 0.3283, 0.3533, 0.3445, 0.3253, 0.2954, 0.3532, 0.3283, 0.3533, 0.3122, 0.3812, 0.2954, 0.3532, 0.3115, 0.3253, 0.3283, 0.3533, 0.3283, 0.3533, 0.3115, 0.3253, 0.3115, 0.3253, 0.3283, 0.3533, 0.3115, 0.3253, 0.3445, 0.3253, 0.3283, 0.3533, 0.3445, 0.3253, 0.3283, 0.3533, 0.3283, 0.3533, 0.3445, 0.3253, 0.3115, 0.3253, 0.3445, 0.3253, 0.3445, 0.3253, 0.3115, 0.3253, 0.3115, 0.3253, 0.2954, 0.3532, 0.2954, 0.3532, 0.3115, 0.3253, 0.2831, 0.3602, 0.2793, 0.3812, 0.2793, 0.3812, 0.2831, 0.3602, 0.3115, 0.3253, 0.2954, 0.3532, 0.2954, 0.3532, 0.3115, 0.3253, 0.2786, 0.3253, 0.3115, 0.3253, 0.3115, 0.3253, 0.2786, 0.3253, 0.2954, 0.3532, 0.3122, 0.3812, 0.3122, 0.3812, 0.3038, 0.3672, 0.2954, 0.3532, 0.3122, 0.3812, 0.2793, 0.3812, 0.2793, 0.3812, 0.3122, 0.3812, 0.2793, 0.3812, 0.2463, 0.3812, 0.2463, 0.3812, 0.2793, 0.3812, 0.2954, 0.3532, 0.3038, 0.3672, 0.3038, 0.3672, 0.2954, 0.3532, 0.2831, 0.3602, 0.3038, 0.3672, 0.3038, 0.3672, 0.2831, 0.3602, 0.3038, 0.3672, 0.3122, 0.3812, 0.3122, 0.3812, 0.3038, 0.3672, 0.2793, 0.3812, 0.2831, 0.3602, 0.2831, 0.3602, 0.2793, 0.3812, 0.2831, 0.3602, 0.3038, 0.3672, 0.3038, 0.3672, 0.2831, 0.3602, 0.2793, 0.3812, 0.2831, 0.3602, 0.2831, 0.3602, 0.2793, 0.3812, 0.3122, 0.3812, 0.2793, 0.3812, 0.2793, 0.3812, 0.3122, 0.3812, 0.2793, 0.3812, 0.2831, 0.3602, 0.2831, 0.3602, 0.2793, 0.3812, 0.3038, 0.3672, 0.3122, 0.3812, 0.3122, 0.3812, 0.3038, 0.3672, 0.3038, 0.3672, 0.3122, 0.3812, 0.3122, 0.3812, 0.3038, 0.3672, 0.3038, 0.3672, 0.3122, 0.3812, 0.3122, 0.3812, 0.3038, 0.3672, 0.2831, 0.3602, 0.3038, 0.3672, 0.3038, 0.3672, 0.2831, 0.3602, 0.3122, 0.3812, 0.2793, 0.3812, 0.2793, 0.3812, 0.3122, 0.3812, 0.2793, 0.3812, 0.2831, 0.3602, 0.3038, 0.3672, 0.3122, 0.3812, 0.2831, 0.3602, 0.3038, 0.3672, 0.3038, 0.3672, 0.2831, 0.3602, 0.3122, 0.3812, 0.2793, 0.3812, 0.2793, 0.3812, 0.3122, 0.3812, 0.2793, 0.3812, 0.2831, 0.3602, 0.2831, 0.3602, 0.2793, 0.3812, 0.2786, 0.3253, 0.3115, 0.3253, 0.3115, 0.3253, 0.2786, 0.3253, 0.2954, 0.3532, 0.3038, 0.3672, 0.3038, 0.3672, 0.2954, 0.3532, 0.2463, 0.3812, 0.2624, 0.3532, 0.2624, 0.3532, 0.2463, 0.3812, 0.2624, 0.3532, 0.2786, 0.3253, 0.2786, 0.3253, 0.2624, 0.3532, 0.3038, 0.3672, 0.2831, 0.3602, 0.2831, 0.3602, 0.3038, 0.3672, 0.2624, 0.3532, 0.2786, 0.3253, 0.2786, 0.3253, 0.2624, 0.3532, 0.2463, 0.3812, 0.2624, 0.3532, 0.2624, 0.3532, 0.2463, 0.3812, 0.2786, 0.3253, 0.3115, 0.3253, 0.3115, 0.3253, 0.2786, 0.3253, 0.2831, 0.3602, 0.287, 0.3393, 0.287, 0.3393, 0.2831, 0.3602, 0.3115, 0.3253, 0.2954, 0.3532, 0.2954, 0.3532, 0.3115, 0.3253, 0.2624, 0.3532, 0.2786, 0.3253, 0.2786, 0.3253, 0.2624, 0.3532, 0.2793, 0.3812, 0.2463, 0.3812, 0.2463, 0.3812, 0.2793, 0.3812, 0.2831, 0.3602, 0.2793, 0.3812, 0.2793, 0.3812, 0.2831, 0.3602, 0.3038, 0.3672, 0.2831, 0.3602, 0.2831, 0.3602, 0.3038, 0.3672, 0.2793, 0.3812, 0.2463, 0.3812, 0.2463, 0.3812, 0.2793, 0.3812, 0.3115, 0.3253, 0.2954, 0.3532, 0.2954, 0.3532, 0.3115, 0.3253, 0.2831, 0.3602, 0.287, 0.3393, 0.287, 0.3393, 0.2831, 0.3602, 0.2786, 0.3253, 0.3115, 0.3253, 0.3115, 0.3253, 0.2786, 0.3253, 0.287, 0.3393, 0.2786, 0.3253, 0.2786, 0.3253, 0.287, 0.3393, 0.2954, 0.3532, 0.3038, 0.3672, 0.3038, 0.3672, 0.2954, 0.3532, 0.2786, 0.3253, 0.3115, 0.3253, 0.3115, 0.3253, 0.2786, 0.3253, 0.3038, 0.3672, 0.2831, 0.3602, 0.2831, 0.3602, 0.3038, 0.3672, 0.3038, 0.3672, 0.2831, 0.3602, 0.2831, 0.3602, 0.3038, 0.3672, 0.287, 0.3393, 0.2786, 0.3253, 0.2786, 0.3253, 0.287, 0.3393, 0.2954, 0.3532, 0.3038, 0.3672, 0.3038, 0.3672, 0.2954, 0.3532, 0.287, 0.3393, 0.2786, 0.3253, 0.2786, 0.3253, 0.287, 0.3393, 0.3038, 0.3672, 0.2831, 0.3602, 0.2831, 0.3602, 0.3038, 0.3672, 0.3115, 0.3253, 0.2954, 0.3532, 0.2954, 0.3532, 0.3115, 0.3253, 0.2831, 0.3602, 0.287, 0.3393, 0.2954, 0.3532, 0.3038, 0.3672, 0.2786, 0.3253, 0.3115, 0.3253, 0.2954, 0.3532, 0.287, 0.3393, 0.3115, 0.3253, 0.2954, 0.3532, 0.2954, 0.3532, 0.3115, 0.3253, 0.2786, 0.3253, 0.3115, 0.3253, 0.3115, 0.3253, 0.2786, 0.3253, 0.2831, 0.3602, 0.287, 0.3393, 0.287, 0.3393, 0.2831, 0.3602, 0.2954, 0.3532, 0.3038, 0.3672, 0.3038, 0.3672, 0.2954, 0.3532, 0.2463, 0.3812, 0.2624, 0.3532, 0.2624, 0.3532, 0.2463, 0.3812, 0.2831, 0.3602, 0.2793, 0.3812, 0.2793, 0.3812, 0.2831, 0.3602, 0.287, 0.3393, 0.2831, 0.3602, 0.2831, 0.3602, 0.287, 0.3393, 0.2786, 0.3253, 0.287, 0.3393, 0.287, 0.3393, 0.2786, 0.3253, 0.2463, 0.3812, 0.2624, 0.3532, 0.2624, 0.3532, 0.2463, 0.3812, 0.2831, 0.3602, 0.2793, 0.3812, 0.2793, 0.3812, 0.2831, 0.3602, 0.2793, 0.3812, 0.2463, 0.3812, 0.2463, 0.3812, 0.2793, 0.3812, 0.287, 0.3393, 0.2831, 0.3602, 0.2831, 0.3602, 0.287, 0.3393, 0.2624, 0.3532, 0.2786, 0.3253, 0.2786, 0.3253, 0.2624, 0.3532, 0.287, 0.3393, 0.2831, 0.3602, 0.2831, 0.3602, 0.287, 0.3393, 0.2793, 0.3812, 0.2463, 0.3812, 0.2463, 0.3812, 0.2793, 0.3812, 0.2786, 0.3253, 0.287, 0.3393, 0.287, 0.3393, 0.2786, 0.3253, 0.2463, 0.3812, 0.2624, 0.3532, 0.2831, 0.3602, 0.2793, 0.3812, 0.2624, 0.3532, 0.2786, 0.3253, 0.287, 0.3393, 0.2831, 0.3602, 0.2786, 0.3253, 0.287, 0.3393, 0.287, 0.3393, 0.2786, 0.3253, 0.2831, 0.3602, 0.2793, 0.3812, 0.2793, 0.3812, 0.2831, 0.3602, 0.2463, 0.3812, 0.2624, 0.3532, 0.2624, 0.3532, 0.2463, 0.3812, 0.2624, 0.3532, 0.2786, 0.3253, 0.2786, 0.3253, 0.2624, 0.3532])
me_icosphere_002.materials.append(mat_bone)
me_icosphere_002.materials.append(mat_antler)
me_icosphere_002.update()

# ---- objects
ob_light = bpy.data.objects.new('Light', light_light)
ob_camera = bpy.data.objects.new('Camera', cam_camera)
ob_icosphere_002 = bpy.data.objects.new('Icosphere.002', me_icosphere_002)

# ---- transforms, parenting, visibility, modifiers, constraints
ob_light.location = (4.076, 1.005, 5.904)
ob_light.rotation_euler = (0.6503, 0.05522, 1.866)
ob_light.lock_rotations_4d = False
ob_light.empty_display_type = 'ARROWS'
ob_light.color = (0.0, 0.0, 0.0, 0.0)
ob_light.lineart.crease_threshold = 0.0
ob_camera.location = (7.359, -6.926, 4.958)
ob_camera.rotation_euler = (1.109, 0.0, 0.8149)
ob_camera.lock_rotations_4d = False
ob_camera.empty_display_type = 'ARROWS'
ob_camera.color = (0.0, 0.0, 0.0, 0.0)
ob_camera.display_type = 'WIRE'
ob_camera.lineart.crease_threshold = 0.0
ob_icosphere_002.location = (0.1074, 0.1787, 0.04848)
ob_icosphere_002.scale = (0.2014, 0.2014, 0.2014)

# ---- collection membership
col_collection.objects.link(ob_light)
col_collection.objects.link(ob_camera)
col_collection.objects.link(ob_icosphere_002)

# ---- scene / render settings (as saved in the file)
scene.camera = ob_camera
scene.frame_start = 1; scene.frame_end = 250; scene.frame_set(1)
scene.render.engine = 'BLENDER_EEVEE_NEXT'
scene.render.bake_bias = 0.0
scene.render.bake_samples = 0
scene.render.compositor_device = 'GPU'
scene.eevee.use_volume_custom_range = False
scene.eevee.fast_gi_thickness_near = 0.1
scene.eevee.fast_gi_thickness_far = 0.0
scene.eevee.ray_tracing_options.screen_trace_thickness = 0.1
bpy.context.view_layer.update()

